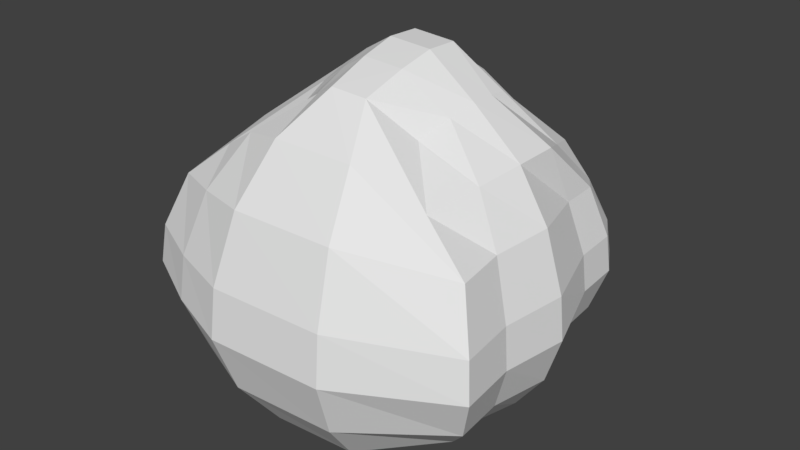 # Source: pedra4.blend  (saved by Blender 2.78.0; exported with 4.5.12 LTS)
import bpy
from mathutils import Matrix  # noqa: F401  (used for matrix-valued properties, if any)

bpy.ops.wm.read_factory_settings(use_empty=True)
scene = bpy.context.scene
scene.name = 'Scene'

# ---- collections
col_collection_1 = bpy.data.collections.new('Collection 1'); scene.collection.children.link(col_collection_1)

# ---- materials (node trees are filled in below, after node groups)
mat_material = bpy.data.materials.new('Material')
mat_material.alpha_threshold = 0.0
mat_material.use_transparent_shadow = False
mat_material.roughness = 0.5
mat_material.line_color = (0.0, 0.0, 0.0, 1.0)

# ---- material node trees

# ---- world
world_world = bpy.data.worlds.new('World'); scene.world = world_world
world_world.color = (0.05088, 0.05088, 0.05088)
world_world.use_sun_shadow = False
world_world.sun_shadow_jitter_overblur = 0.0
world_world.cycles.sampling_method = 'MANUAL'

# ---- meshes
me_cube = bpy.data.meshes.new('Cube')
me_cube.from_pydata([(1.429, 1.429, 0.2958), (1.861, -1.392, 0.06975), (-1.552, -1.392, 0.06975), (-1.214, 1.429, 0.2958), (0.827, 0.8273, 2.938), (0.9472, -0.8926, 3.151), (-0.6969, -0.8926, 3.151), (-0.612, 0.8273, 2.938), (1.725, 1.515, 0.6898), (2.244, -1.749, 0.5448), (-1.935, -1.749, 0.5448), (-1.51, 1.515, 0.6898), (1.881, 1.671, 1.156), (2.446, -1.938, 1.106), (-2.137, -1.938, 1.106), (-1.666, 1.671, 1.156), (1.838, 1.628, 1.56), (2.391, -1.886, 1.594), (-2.081, -1.886, 1.594), (-1.623, 1.628, 1.56), (1.653, 1.442, 2.106), (2.151, -1.662, 2.253), (-1.841, -1.662, 2.253), (-1.438, 1.442, 2.106), (1.343, 1.343, 2.556), (1.536, -1.482, 2.715), (-1.286, -1.482, 2.715), (-1.128, 1.343, 2.556), (1.776, -0.8583, -0.008986), (-1.525, -0.8583, -0.008986), (1.024, -0.4633, 3.292), (-0.7737, -0.4633, 3.292), (-1.896, -1.053, 0.4832), (2.146, -1.053, 0.4832), (-2.091, -1.156, 1.065), (2.341, -1.156, 1.065), (-2.037, -1.127, 1.57), (2.287, -1.127, 1.57), (-1.805, -1.005, 2.253), (2.055, -1.005, 2.253), (-1.418, -0.8019, 2.815), (1.668, -0.8019, 2.815), (-1.608, -0.2032, -0.09194), (-0.819, -0.1097, 3.375), (-1.997, -0.2493, 0.4251), (-2.203, -0.2736, 1.036), (-2.146, -0.2669, 1.566), (-1.902, -0.238, 2.284), (-1.496, -0.1899, 2.874), (1.859, -0.2032, -0.09194), (1.069, -0.1097, 3.375), (2.248, -0.2493, 0.4251), (2.453, -0.2736, 1.036), (2.396, -0.2669, 1.566), (2.152, -0.238, 2.284), (1.746, -0.1899, 2.874), (-1.598, 0.4404, -0.0815), (-0.8133, 0.217, 3.365), (-1.739, 0.6513, 0.559), (-1.917, 0.7021, 1.091), (-1.868, 0.6881, 1.552), (-1.656, 0.6277, 2.176), (-1.486, 0.4085, 2.867), (1.848, 0.4404, -0.0815), (1.064, 0.217, 3.365), (1.954, 0.6513, 0.559), (2.132, 0.7021, 1.091), (2.083, 0.6881, 1.552), (1.871, 0.6277, 2.176), (1.736, 0.4085, 2.867), (-1.378, 0.9821, 0.1317), (-0.7993, 0.4544, 3.339), (-1.711, 1.187, 0.5747), (-1.887, 1.294, 1.098), (-1.839, 1.265, 1.553), (-1.63, 1.137, 2.168), (-1.281, 0.9229, 2.674), (1.593, 0.9821, 0.1317), (1.05, 0.4544, 3.339), (1.927, 1.187, 0.5747), (2.102, 1.294, 1.098), (2.054, 1.265, 1.553), (1.845, 1.137, 2.168), (1.496, 0.9229, 2.674), (-0.7437, 1.43, 0.07732), (-0.9448, -1.663, -0.1937), (-0.2919, 0.94, 3.157), (-0.3312, -1.036, 3.401), (-0.9665, 1.776, 0.5366), (-1.232, -2.08, 0.36), (-1.084, 1.958, 1.079), (-1.384, -2.3, 1.015), (-1.051, 1.908, 1.55), (-1.342, -2.239, 1.582), (-0.9119, 1.691, 2.188), (-1.162, -1.978, 2.351), (-0.6792, 1.33, 2.712), (-0.8614, -1.543, 2.983), (-0.3888, -0.5356, 3.565), (-0.9533, -0.9961, -0.2819), (-1.016, -0.2325, -0.3786), (-0.4228, -0.1235, 3.662), (-0.4185, 0.2573, 3.65), (-0.8842, 0.6226, -0.1402), (-0.8672, 1.121, -0.114), (-0.3591, 0.6369, 3.349), (-0.04428, -0.59, 3.771), (-0.06308, -0.1338, 3.878), (-0.06071, 0.2876, 3.865), (-0.05005, 0.6893, 3.534), (-0.2627, 1.59, -0.08695), (-0.3234, -1.867, -0.3918), (-0.01286, 1.025, 3.322), (-0.0124, -1.144, 3.589), (-0.3858, 1.973, 0.4213), (-0.4824, -2.329, 0.2211), (-0.4507, 2.174, 1.022), (-0.5663, -2.572, 0.9456), (-0.4328, 2.119, 1.543), (-0.5432, -2.505, 1.574), (-0.3557, 1.879, 2.249), (-0.4435, -2.216, 2.425), (-0.227, 1.479, 2.829), (-0.2773, -1.734, 3.125), (-0.3564, -1.1, -0.4871), (-0.3909, -0.2545, -0.5941), (-0.3403, 0.6734, -0.3277), (-0.331, 1.225, -0.2987), (0.4705, -0.5809, 3.737), (0.4851, -0.1321, 3.842), (0.4833, 0.2826, 3.829), (0.417, 0.6805, 3.503), (0.5829, 1.563, -0.05951), (0.7689, -1.833, -0.3587), (0.388, 1.011, 3.294), (0.4456, -1.126, 3.557), (0.6791, 1.94, 0.4406), (0.8931, -2.287, 0.2443), (0.7297, 2.138, 1.032), (0.9585, -2.526, 0.9572), (0.7157, 2.083, 1.545), (0.9404, -2.46, 1.576), (0.6555, 1.848, 2.239), (0.8627, -2.176, 2.412), (0.5551, 1.454, 2.81), (0.7329, -1.702, 3.101), (0.714, -1.082, -0.4528), (0.741, -0.2508, -0.5581), (0.6435, 0.6649, -0.2964), (0.6362, 1.207, -0.2679)], [], [(99, 85, 2, 29), (98, 31, 6, 87), (41, 30, 5, 25), (97, 87, 6, 26), (76, 71, 7, 27), (88, 84, 3, 11), (90, 88, 11, 15), (70, 72, 11, 3), (85, 89, 10, 2), (28, 33, 9, 1), (92, 90, 15, 19), (72, 73, 15, 11), (89, 91, 14, 10), (33, 35, 13, 9), (94, 92, 19, 23), (73, 74, 19, 15), (91, 93, 18, 14), (35, 37, 17, 13), (96, 94, 23, 27), (74, 75, 23, 19), (93, 95, 22, 18), (37, 39, 21, 17), (86, 96, 27, 7), (75, 76, 27, 23), (95, 97, 26, 22), (39, 41, 25, 21), (54, 55, 41, 39), (22, 26, 40, 38), (53, 54, 39, 37), (18, 22, 38, 36), (52, 53, 37, 35), (14, 18, 36, 34), (51, 52, 35, 33), (10, 14, 34, 32), (49, 51, 33, 28), (2, 10, 32, 29), (26, 6, 31, 40), (55, 50, 30, 41), (101, 43, 31, 98), (100, 99, 29, 42), (103, 100, 42, 56), (102, 57, 43, 101), (69, 64, 50, 55), (63, 65, 51, 49), (65, 66, 52, 51), (66, 67, 53, 52), (67, 68, 54, 53), (68, 69, 55, 54), (38, 40, 48, 47), (36, 38, 47, 46), (34, 36, 46, 45), (32, 34, 45, 44), (29, 32, 44, 42), (40, 31, 43, 48), (82, 83, 69, 68), (81, 82, 68, 67), (80, 81, 67, 66), (79, 80, 66, 65), (77, 79, 65, 63), (83, 78, 64, 69), (105, 71, 57, 102), (104, 103, 56, 70), (47, 48, 62, 61), (46, 47, 61, 60), (45, 46, 60, 59), (44, 45, 59, 58), (42, 44, 58, 56), (48, 43, 57, 62), (84, 104, 70, 3), (86, 7, 71, 105), (24, 4, 78, 83), (0, 8, 79, 77), (8, 12, 80, 79), (12, 16, 81, 80), (16, 20, 82, 81), (20, 24, 83, 82), (61, 62, 76, 75), (60, 61, 75, 74), (59, 60, 74, 73), (58, 59, 73, 72), (56, 58, 72, 70), (62, 57, 71, 76), (112, 86, 105, 109), (110, 127, 104, 84), (127, 126, 103, 104), (109, 105, 102, 108), (108, 102, 101, 107), (126, 125, 100, 103), (125, 124, 99, 100), (107, 101, 98, 106), (121, 123, 97, 95), (112, 122, 96, 86), (119, 121, 95, 93), (122, 120, 94, 96), (117, 119, 93, 91), (120, 118, 92, 94), (115, 117, 91, 89), (118, 116, 90, 92), (111, 115, 89, 85), (116, 114, 88, 90), (114, 110, 84, 88), (123, 113, 87, 97), (106, 98, 87, 113), (124, 111, 85, 99), (146, 133, 111, 124), (128, 106, 113, 135), (145, 135, 113, 123), (136, 132, 110, 114), (138, 136, 114, 116), (133, 137, 115, 111), (140, 138, 116, 118), (137, 139, 117, 115), (142, 140, 118, 120), (139, 141, 119, 117), (144, 142, 120, 122), (141, 143, 121, 119), (134, 144, 122, 112), (143, 145, 123, 121), (129, 107, 106, 128), (147, 146, 124, 125), (148, 147, 125, 126), (130, 108, 107, 129), (131, 109, 108, 130), (149, 148, 126, 127), (132, 149, 127, 110), (134, 112, 109, 131), (4, 134, 131, 78), (0, 77, 149, 132), (77, 63, 148, 149), (78, 131, 130, 64), (64, 130, 129, 50), (63, 49, 147, 148), (49, 28, 146, 147), (50, 129, 128, 30), (21, 25, 145, 143), (4, 24, 144, 134), (17, 21, 143, 141), (24, 20, 142, 144), (13, 17, 141, 139), (20, 16, 140, 142), (9, 13, 139, 137), (16, 12, 138, 140), (1, 9, 137, 133), (12, 8, 136, 138), (8, 0, 132, 136), (25, 5, 135, 145), (30, 128, 135, 5), (28, 1, 133, 146)])
me_cube.materials.append(mat_material)
me_cube.use_remesh_preserve_volume = False
me_cube.use_remesh_preserve_attributes = False
me_cube.use_mirror_vertex_groups = False
me_cube.update()

# ---- objects
ob_cube = bpy.data.objects.new('Cube', me_cube)

# ---- transforms, parenting, visibility, modifiers, constraints
ob_cube.location = (0.0, 0.0, 0.0)
ob_cube.lock_rotations_4d = False
ob_cube.empty_display_type = 'ARROWS'
ob_cube.lineart.crease_threshold = 0.0

# ---- collection membership
col_collection_1.objects.link(ob_cube)

# ---- scene / render settings (as saved in the file)
scene.frame_start = 1; scene.frame_end = 250; scene.frame_set(1)
scene.render.engine = 'BLENDER_EEVEE_NEXT'
scene.render.resolution_percentage = 50
scene.render.dither_intensity = 0.0
scene.cycles.use_denoising = False
scene.cycles.samples = 128
scene.cycles.sampling_pattern = 'TABULATED_SOBOL'
scene.cycles.light_sampling_threshold = 0.0
scene.cycles.use_adaptive_sampling = False
scene.cycles.use_light_tree = False
scene.cycles.blur_glossy = 0.0
scene.cycles.sample_clamp_indirect = 0.0
scene.view_settings.view_transform = 'Standard'
bpy.context.view_layer.update()

# ---- added for rendering (the .blend has no active camera and no usable light): camera, sun
cam_auto = bpy.data.cameras.new('AutoCamera')
cam_auto.lens = 50.0
cam_auto.sensor_width = 36.0
cam_auto.clip_end = 1000.0
ob_auto_camera = bpy.data.objects.new('AutoCamera', cam_auto)
scene.collection.objects.link(ob_auto_camera)
ob_auto_camera.location = (7.53853, -9.09481, 7.57286)
ob_auto_camera.rotation_euler = (1.09748, -7.21219e-08, 0.694738)
scene.camera = ob_auto_camera
light_auto_sun = bpy.data.lights.new('AutoSun', 'SUN')
light_auto_sun.energy = 3.0
light_auto_sun.angle = 0.0523599
ob_auto_sun = bpy.data.objects.new('AutoSun', light_auto_sun)
scene.collection.objects.link(ob_auto_sun)
ob_auto_sun.rotation_euler = (0.872665, 0.174533, 0.523599)
bpy.context.view_layer.update()
